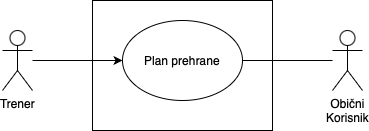

The diagram above was exported from draw.io. Its source (the exported page's mxGraphModel, read from the mxfile embedded in the PNG):
<mxGraphModel dx="626" dy="416" grid="1" gridSize="10" guides="1" tooltips="1" connect="1" arrows="1" fold="1" page="1" pageScale="1" pageWidth="827" pageHeight="1169" math="0" shadow="0">
  <root>
    <mxCell id="0" />
    <mxCell id="1" parent="0" />
    <mxCell id="i3iJV8fuebZiY-3vzbVX-1" value="" style="rounded=0;whiteSpace=wrap;html=1;" vertex="1" parent="1">
      <mxGeometry x="270" y="150" width="180" height="130" as="geometry" />
    </mxCell>
    <mxCell id="i3iJV8fuebZiY-3vzbVX-7" value="&amp;lt;&amp;lt;Include&amp;gt;&amp;gt;" style="rounded=0;orthogonalLoop=1;jettySize=auto;html=1;dashed=1;endArrow=none;endFill=0;startArrow=classic;startFill=1;" edge="1" parent="1" target="i3iJV8fuebZiY-3vzbVX-6">
      <mxGeometry relative="1" as="geometry">
        <mxPoint x="329.86393923832156" y="180.54424304671397" as="sourcePoint" />
      </mxGeometry>
    </mxCell>
    <mxCell id="i3iJV8fuebZiY-3vzbVX-16" value="" style="edgeStyle=orthogonalEdgeStyle;rounded=0;orthogonalLoop=1;jettySize=auto;html=1;endArrow=none;endFill=0;startArrow=none;startFill=0;" edge="1" parent="1" source="i3iJV8fuebZiY-3vzbVX-9" target="i3iJV8fuebZiY-3vzbVX-14">
      <mxGeometry relative="1" as="geometry" />
    </mxCell>
    <mxCell id="i3iJV8fuebZiY-3vzbVX-9" value="Obični&lt;div&gt;Korisnik&lt;/div&gt;" style="shape=umlActor;verticalLabelPosition=bottom;verticalAlign=top;html=1;outlineConnect=0;" vertex="1" parent="1">
      <mxGeometry x="510" y="180" width="30" height="60" as="geometry" />
    </mxCell>
    <mxCell id="i3iJV8fuebZiY-3vzbVX-15" value="" style="edgeStyle=orthogonalEdgeStyle;rounded=0;orthogonalLoop=1;jettySize=auto;html=1;endArrow=classic;endFill=1;" edge="1" parent="1" source="i3iJV8fuebZiY-3vzbVX-12" target="i3iJV8fuebZiY-3vzbVX-14">
      <mxGeometry relative="1" as="geometry" />
    </mxCell>
    <mxCell id="i3iJV8fuebZiY-3vzbVX-12" value="Trener" style="shape=umlActor;verticalLabelPosition=bottom;verticalAlign=top;html=1;outlineConnect=0;" vertex="1" parent="1">
      <mxGeometry x="180" y="180" width="30" height="60" as="geometry" />
    </mxCell>
    <mxCell id="i3iJV8fuebZiY-3vzbVX-14" value="Plan prehrane" style="ellipse;whiteSpace=wrap;html=1;" vertex="1" parent="1">
      <mxGeometry x="300" y="170" width="120" height="80" as="geometry" />
    </mxCell>
  </root>
</mxGraphModel>